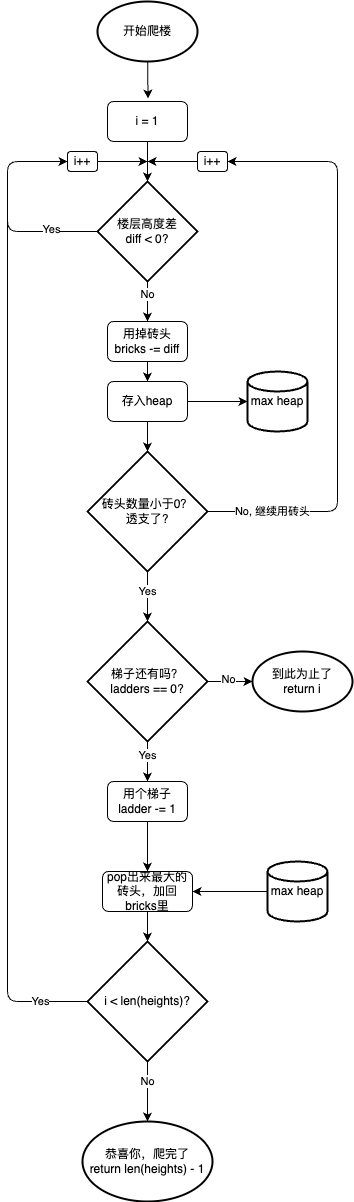

The diagram above was exported from draw.io. Its source (the exported page's mxGraphModel, read from the mxfile embedded in the PNG):
<mxGraphModel dx="537" dy="401" grid="1" gridSize="10" guides="1" tooltips="1" connect="1" arrows="1" fold="1" page="1" pageScale="1" pageWidth="850" pageHeight="1100" math="0" shadow="0">
  <root>
    <mxCell id="0" />
    <mxCell id="1" parent="0" />
    <mxCell id="10" style="edgeStyle=none;html=1;" edge="1" parent="1" source="2">
      <mxGeometry relative="1" as="geometry">
        <mxPoint x="270" y="310" as="targetPoint" />
        <Array as="points">
          <mxPoint x="130" y="380" />
          <mxPoint x="130" y="350" />
          <mxPoint x="130" y="310" />
        </Array>
      </mxGeometry>
    </mxCell>
    <mxCell id="13" value="Yes" style="edgeLabel;html=1;align=center;verticalAlign=middle;resizable=0;points=[];" vertex="1" connectable="0" parent="10">
      <mxGeometry x="-0.6917" y="-2" relative="1" as="geometry">
        <mxPoint as="offset" />
      </mxGeometry>
    </mxCell>
    <mxCell id="16" style="edgeStyle=none;html=1;entryX=0.5;entryY=0;entryDx=0;entryDy=0;" edge="1" parent="1" source="2" target="14">
      <mxGeometry relative="1" as="geometry" />
    </mxCell>
    <mxCell id="23" value="No" style="edgeLabel;html=1;align=center;verticalAlign=middle;resizable=0;points=[];" vertex="1" connectable="0" parent="16">
      <mxGeometry x="-0.375" relative="1" as="geometry">
        <mxPoint as="offset" />
      </mxGeometry>
    </mxCell>
    <mxCell id="2" value="楼层高度差&lt;br&gt;diff &amp;lt; 0?" style="strokeWidth=2;html=1;shape=mxgraph.flowchart.decision;whiteSpace=wrap;" vertex="1" parent="1">
      <mxGeometry x="220" y="330" width="100" height="100" as="geometry" />
    </mxCell>
    <mxCell id="8" style="edgeStyle=none;html=1;entryX=0.506;entryY=-0.075;entryDx=0;entryDy=0;entryPerimeter=0;" edge="1" parent="1" source="3" target="5">
      <mxGeometry relative="1" as="geometry" />
    </mxCell>
    <mxCell id="3" value="开始爬楼" style="strokeWidth=2;html=1;shape=mxgraph.flowchart.start_1;whiteSpace=wrap;" vertex="1" parent="1">
      <mxGeometry x="220" y="150" width="100" height="60" as="geometry" />
    </mxCell>
    <mxCell id="9" style="edgeStyle=none;html=1;entryX=0.5;entryY=0;entryDx=0;entryDy=0;entryPerimeter=0;" edge="1" parent="1" source="5" target="2">
      <mxGeometry relative="1" as="geometry" />
    </mxCell>
    <mxCell id="5" value="i = 1" style="rounded=1;whiteSpace=wrap;html=1;" vertex="1" parent="1">
      <mxGeometry x="230" y="250" width="80" height="40" as="geometry" />
    </mxCell>
    <mxCell id="12" value="i++" style="rounded=1;whiteSpace=wrap;html=1;" vertex="1" parent="1">
      <mxGeometry x="190" y="300" width="30" height="20" as="geometry" />
    </mxCell>
    <mxCell id="20" style="edgeStyle=none;html=1;entryX=0.5;entryY=0;entryDx=0;entryDy=0;" edge="1" parent="1" source="14" target="15">
      <mxGeometry relative="1" as="geometry" />
    </mxCell>
    <mxCell id="14" value="用掉砖头&lt;br&gt;bricks -= diff" style="rounded=1;whiteSpace=wrap;html=1;" vertex="1" parent="1">
      <mxGeometry x="230" y="470" width="80" height="40" as="geometry" />
    </mxCell>
    <mxCell id="18" style="edgeStyle=none;html=1;" edge="1" parent="1" source="15" target="17">
      <mxGeometry relative="1" as="geometry" />
    </mxCell>
    <mxCell id="22" style="edgeStyle=none;html=1;entryX=0.5;entryY=0;entryDx=0;entryDy=0;entryPerimeter=0;" edge="1" parent="1" source="15" target="21">
      <mxGeometry relative="1" as="geometry" />
    </mxCell>
    <mxCell id="15" value="存入heap" style="rounded=1;whiteSpace=wrap;html=1;" vertex="1" parent="1">
      <mxGeometry x="230" y="530" width="80" height="40" as="geometry" />
    </mxCell>
    <mxCell id="17" value="max heap" style="strokeWidth=2;html=1;shape=mxgraph.flowchart.database;whiteSpace=wrap;" vertex="1" parent="1">
      <mxGeometry x="370" y="520" width="60" height="60" as="geometry" />
    </mxCell>
    <mxCell id="26" style="edgeStyle=none;html=1;entryX=0.5;entryY=0;entryDx=0;entryDy=0;entryPerimeter=0;" edge="1" parent="1" source="21" target="25">
      <mxGeometry relative="1" as="geometry" />
    </mxCell>
    <mxCell id="30" value="Yes" style="edgeLabel;html=1;align=center;verticalAlign=middle;resizable=0;points=[];" vertex="1" connectable="0" parent="26">
      <mxGeometry x="-0.22" relative="1" as="geometry">
        <mxPoint as="offset" />
      </mxGeometry>
    </mxCell>
    <mxCell id="31" style="edgeStyle=none;html=1;entryX=1;entryY=0.5;entryDx=0;entryDy=0;" edge="1" parent="1" source="21" target="49">
      <mxGeometry relative="1" as="geometry">
        <mxPoint x="270" y="300" as="targetPoint" />
        <Array as="points">
          <mxPoint x="460" y="660" />
          <mxPoint x="460" y="310" />
        </Array>
      </mxGeometry>
    </mxCell>
    <mxCell id="32" value="No, 继续用砖头" style="edgeLabel;html=1;align=center;verticalAlign=middle;resizable=0;points=[];" vertex="1" connectable="0" parent="31">
      <mxGeometry x="-0.8794" relative="1" as="geometry">
        <mxPoint x="29" as="offset" />
      </mxGeometry>
    </mxCell>
    <mxCell id="21" value="砖头数量小于0？&lt;br&gt;透支了?" style="strokeWidth=2;html=1;shape=mxgraph.flowchart.decision;whiteSpace=wrap;" vertex="1" parent="1">
      <mxGeometry x="210" y="600" width="120" height="120" as="geometry" />
    </mxCell>
    <mxCell id="28" style="edgeStyle=none;html=1;" edge="1" parent="1" source="25" target="27">
      <mxGeometry relative="1" as="geometry" />
    </mxCell>
    <mxCell id="29" value="No" style="edgeLabel;html=1;align=center;verticalAlign=middle;resizable=0;points=[];" vertex="1" connectable="0" parent="28">
      <mxGeometry x="-0.0667" y="2" relative="1" as="geometry">
        <mxPoint as="offset" />
      </mxGeometry>
    </mxCell>
    <mxCell id="38" style="edgeStyle=none;html=1;entryX=0.5;entryY=0;entryDx=0;entryDy=0;" edge="1" parent="1" source="25" target="34">
      <mxGeometry relative="1" as="geometry" />
    </mxCell>
    <mxCell id="39" value="Yes" style="edgeLabel;html=1;align=center;verticalAlign=middle;resizable=0;points=[];" vertex="1" connectable="0" parent="38">
      <mxGeometry x="-0.3" relative="1" as="geometry">
        <mxPoint as="offset" />
      </mxGeometry>
    </mxCell>
    <mxCell id="25" value="梯子还有吗？&lt;br&gt;ladders == 0?" style="strokeWidth=2;html=1;shape=mxgraph.flowchart.decision;whiteSpace=wrap;" vertex="1" parent="1">
      <mxGeometry x="210" y="770" width="120" height="120" as="geometry" />
    </mxCell>
    <mxCell id="27" value="到此为止了&lt;br&gt;return i" style="strokeWidth=2;html=1;shape=mxgraph.flowchart.start_1;whiteSpace=wrap;" vertex="1" parent="1">
      <mxGeometry x="375" y="800" width="100" height="60" as="geometry" />
    </mxCell>
    <mxCell id="40" style="edgeStyle=none;html=1;entryX=0.5;entryY=0;entryDx=0;entryDy=0;" edge="1" parent="1" source="34" target="36">
      <mxGeometry relative="1" as="geometry" />
    </mxCell>
    <mxCell id="34" value="用个梯子&lt;br&gt;ladder -= 1" style="rounded=1;whiteSpace=wrap;html=1;" vertex="1" parent="1">
      <mxGeometry x="230" y="930" width="80" height="40" as="geometry" />
    </mxCell>
    <mxCell id="37" style="edgeStyle=none;html=1;entryX=1;entryY=0.5;entryDx=0;entryDy=0;" edge="1" parent="1" source="35" target="36">
      <mxGeometry relative="1" as="geometry" />
    </mxCell>
    <mxCell id="35" value="max heap" style="strokeWidth=2;html=1;shape=mxgraph.flowchart.database;whiteSpace=wrap;" vertex="1" parent="1">
      <mxGeometry x="390" y="1010" width="60" height="60" as="geometry" />
    </mxCell>
    <mxCell id="51" style="edgeStyle=none;html=1;entryX=0.5;entryY=0;entryDx=0;entryDy=0;entryPerimeter=0;" edge="1" parent="1" source="36" target="42">
      <mxGeometry relative="1" as="geometry" />
    </mxCell>
    <mxCell id="36" value="pop出来最大的砖头，加回bricks里" style="rounded=1;whiteSpace=wrap;html=1;" vertex="1" parent="1">
      <mxGeometry x="225" y="1020" width="90" height="40" as="geometry" />
    </mxCell>
    <mxCell id="45" style="edgeStyle=none;html=1;" edge="1" parent="1" source="42" target="43">
      <mxGeometry relative="1" as="geometry" />
    </mxCell>
    <mxCell id="47" value="No" style="edgeLabel;html=1;align=center;verticalAlign=middle;resizable=0;points=[];" vertex="1" connectable="0" parent="45">
      <mxGeometry x="-0.35" relative="1" as="geometry">
        <mxPoint as="offset" />
      </mxGeometry>
    </mxCell>
    <mxCell id="48" style="edgeStyle=none;html=1;" edge="1" parent="1" source="42">
      <mxGeometry relative="1" as="geometry">
        <mxPoint x="190" y="310" as="targetPoint" />
        <Array as="points">
          <mxPoint x="130" y="1150" />
          <mxPoint x="130" y="650" />
          <mxPoint x="130" y="310" />
        </Array>
      </mxGeometry>
    </mxCell>
    <mxCell id="52" value="Yes" style="edgeLabel;html=1;align=center;verticalAlign=middle;resizable=0;points=[];" vertex="1" connectable="0" parent="48">
      <mxGeometry x="-0.9031" relative="1" as="geometry">
        <mxPoint as="offset" />
      </mxGeometry>
    </mxCell>
    <mxCell id="42" value="i &amp;lt; len(heights)?" style="strokeWidth=2;html=1;shape=mxgraph.flowchart.decision;whiteSpace=wrap;" vertex="1" parent="1">
      <mxGeometry x="210" y="1090" width="120" height="120" as="geometry" />
    </mxCell>
    <mxCell id="43" value="恭喜你，爬完了&lt;br&gt;return len(heights) - 1" style="strokeWidth=2;html=1;shape=mxgraph.flowchart.start_1;whiteSpace=wrap;" vertex="1" parent="1">
      <mxGeometry x="205" y="1270" width="130" height="80" as="geometry" />
    </mxCell>
    <mxCell id="50" style="edgeStyle=none;html=1;" edge="1" parent="1" source="49">
      <mxGeometry relative="1" as="geometry">
        <mxPoint x="270" y="310" as="targetPoint" />
      </mxGeometry>
    </mxCell>
    <mxCell id="49" value="i++" style="rounded=1;whiteSpace=wrap;html=1;" vertex="1" parent="1">
      <mxGeometry x="320" y="300" width="30" height="20" as="geometry" />
    </mxCell>
  </root>
</mxGraphModel>